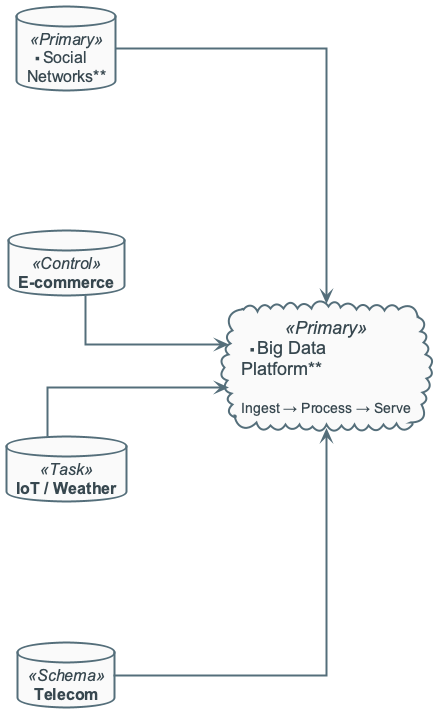

The diagram above was rendered by PlantUML. Its source (embedded in the PNG):
@startuml
!include ../_template_styles.puml
' Sources feeding Big Data pipeline
left to right direction

database "**Social\nNetworks**" as SN <<Primary>>
database "**E-commerce**" as EC <<Control>>
database "**IoT / Weather**" as IO <<Task>>
database "**Telecom**" as TC <<Schema>>

cloud "**Big Data\nPlatform**\n\n<size:14>Ingest → Process → Serve</size>" as BD <<Primary>>

SN --> BD
EC --> BD
IO --> BD
TC --> BD

@enduml